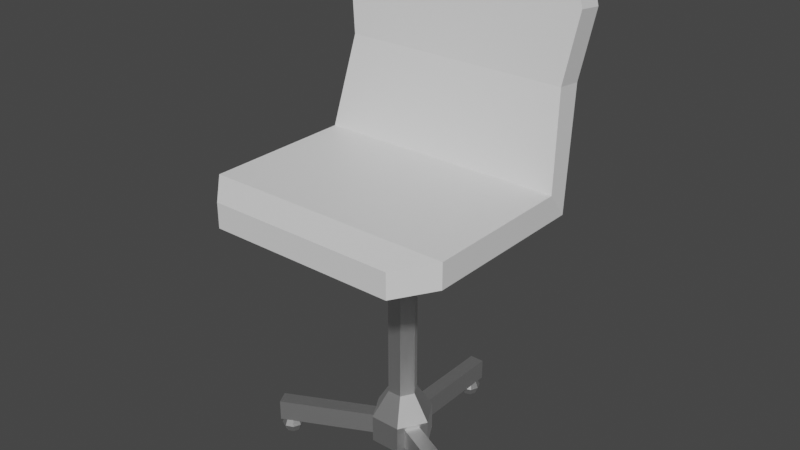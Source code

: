 # Source: Chair.blend  (saved by Blender 2.80.75; exported with 4.5.12 LTS)
import bpy
from mathutils import Matrix  # noqa: F401  (used for matrix-valued properties, if any)

bpy.ops.wm.read_factory_settings(use_empty=True)
scene = bpy.context.scene
scene.name = 'Scene'

# ---- collections
col_collection = bpy.data.collections.new('Collection'); scene.collection.children.link(col_collection)

# ---- materials (node trees are filled in below, after node groups)
mat_material_001 = bpy.data.materials.new('Material.001')
mat_material_001.use_transparent_shadow = False
mat_material_002 = bpy.data.materials.new('Material.002')
mat_material_002.use_transparent_shadow = False

# ---- material node trees
mat_material_001.use_nodes = True; mat_material_001.node_tree.nodes.clear()
_N = mat_material_001.node_tree.nodes; _L = mat_material_001.node_tree.links
n0 = _N.new('ShaderNodeOutputMaterial'); n0.name = 'Material Output'; n0.location = (300, 300)
n1 = _N.new('ShaderNodeBsdfPrincipled'); n1.name = 'Principled BSDF'; n1.location = (10, 300)
n1.distribution = 'GGX'
n1.subsurface_method = 'BURLEY'
n1.inputs[1].default_value = 1.0
n1.inputs[3].default_value = 1.45
n1.inputs[27].default_value = (0.0, 0.0, 0.0, 1.0)
n1.inputs[28].default_value = 1.0
_L.new(n1.outputs[0], n0.inputs[0])
n0.is_active_output = True
mat_material_002.use_nodes = True; mat_material_002.node_tree.nodes.clear()
_N = mat_material_002.node_tree.nodes; _L = mat_material_002.node_tree.links
n0 = _N.new('ShaderNodeOutputMaterial'); n0.name = 'Material Output'; n0.location = (300, 300)
n1 = _N.new('ShaderNodeBsdfPrincipled'); n1.name = 'Principled BSDF'; n1.location = (10, 300)
n1.distribution = 'GGX'
n1.subsurface_method = 'BURLEY'
n1.inputs[3].default_value = 1.45
n1.inputs[27].default_value = (0.0, 0.0, 0.0, 1.0)
n1.inputs[28].default_value = 1.0
_L.new(n1.outputs[0], n0.inputs[0])
n0.is_active_output = True

# ---- world
world_world = bpy.data.worlds.new('World'); scene.world = world_world
world_world.use_nodes = True; world_world.node_tree.nodes.clear()
_N = world_world.node_tree.nodes; _L = world_world.node_tree.links
n0 = _N.new('ShaderNodeOutputWorld'); n0.name = 'World Output'; n0.location = (300, 300)
n1 = _N.new('ShaderNodeBackground'); n1.name = 'Background'; n1.location = (10, 300)
n1.inputs[0].default_value = (0.05088, 0.05088, 0.05088, 1.0)
_L.new(n1.outputs[0], n0.inputs[0])
n0.is_active_output = True
world_world.color = (0.05088, 0.05088, 0.05088)
world_world.use_sun_shadow = False
world_world.sun_shadow_jitter_overblur = 0.0

# ---- meshes
me_mesh_001 = bpy.data.meshes.new('Mesh.001')
me_mesh_001.from_pydata([(0.02092, -0.0004574, 0.6222), (0.001312, 0.0335, 0.6222), (-0.0379, 0.0335, 0.6222), (-0.05751, -0.0004574, 0.6222), (-0.0379, -0.03442, 0.6222), (0.001312, -0.03442, 0.6222), (0.0649, -0.0004588, 0.6459), (0.0233, 0.07159, 0.6459), (-0.05989, 0.07159, 0.6459), (-0.1015, -0.0004562, 0.6459), (-0.05989, -0.07251, 0.6459), (0.0233, -0.0725, 0.6459), (-0.0379, -0.03442, 0.1449), (-0.05751, -0.0004575, 0.1449), (-0.0379, 0.0335, 0.1449), (0.001312, 0.0335, 0.1449), (0.02092, -0.0004575, 0.1449), (0.001312, -0.03442, 0.1449), (0.0649, -0.0004566, -0.0009521), (0.0233, 0.07159, -0.0009521), (-0.05989, 0.07159, -0.0009521), (-0.1015, -0.0004576, -0.0009521), (-0.05989, -0.0725, -0.0009521), (0.0233, -0.07251, -0.0009521), (0.0233, 0.07159, 0.07385), (0.0649, -0.0004583, 0.07385), (0.0233, -0.07251, 0.07385), (-0.05989, -0.0725, 0.07385), (-0.1015, -0.0004576, 0.07385), (-0.05989, 0.07159, 0.07385), (-0.06305, -0.04861, 0.006481), (-0.3035, -0.1692, 0.006481), (-0.08063, -0.01357, 0.006481), (-0.3211, -0.1342, 0.006481), (-0.06305, -0.04861, 0.06281), (-0.3035, -0.1692, 0.06281), (-0.08063, -0.01357, 0.06281), (-0.3211, -0.1342, 0.06281), (-0.04072, 0.0631, 0.006481), (-0.04094, 0.3321, 0.006481), (-0.001512, 0.06313, 0.006481), (-0.001732, 0.3322, 0.006481), (-0.04072, 0.0631, 0.06281), (-0.04094, 0.3321, 0.06281), (-0.001512, 0.06313, 0.06281), (-0.001732, 0.3322, 0.06281), (0.02449, -0.04976, 0.008186), (0.27, -0.1597, 0.008186), (0.04052, -0.01397, 0.008186), (0.2861, -0.1239, 0.008186), (0.02449, -0.04976, 0.06452), (0.27, -0.1597, 0.06452), (0.04052, -0.01397, 0.06452), (0.2861, -0.1239, 0.06452), (0.2553, -0.1109, 0.009992), (0.2411, -0.1168, 0.009992), (0.2352, -0.131, 0.009992), (0.2411, -0.1451, 0.009992), (0.2553, -0.151, 0.009992), (0.2694, -0.1451, 0.009992), (0.2753, -0.131, 0.009992), (0.2694, -0.1168, 0.009992), (0.2553, -0.1026, -0.01006), (0.2352, -0.1109, -0.01006), (0.2269, -0.131, -0.01006), (0.2352, -0.151, -0.01006), (0.2553, -0.1593, -0.01006), (0.2753, -0.151, -0.01006), (0.2836, -0.131, -0.01006), (0.2753, -0.1109, -0.01006), (0.2553, -0.1109, -0.03012), (0.2411, -0.1168, -0.03012), (0.2352, -0.131, -0.03012), (0.2411, -0.1451, -0.03012), (0.2553, -0.151, -0.03012), (0.2694, -0.1451, -0.03012), (0.2753, -0.131, -0.03012), (0.2694, -0.1168, -0.03012), (0.2553, -0.131, -0.03842), (-0.2882, -0.119, 0.009992), (-0.3024, -0.1249, 0.009992), (-0.3082, -0.139, 0.009992), (-0.3024, -0.1532, 0.009992), (-0.2882, -0.1591, 0.009992), (-0.274, -0.1532, 0.009992), (-0.2681, -0.139, 0.009992), (-0.274, -0.1249, 0.009992), (-0.2882, -0.1107, -0.01006), (-0.3082, -0.119, -0.01006), (-0.3166, -0.139, -0.01006), (-0.3082, -0.1591, -0.01006), (-0.2882, -0.1674, -0.01006), (-0.2681, -0.1591, -0.01006), (-0.2598, -0.139, -0.01006), (-0.2681, -0.119, -0.01006), (-0.2882, -0.119, -0.03012), (-0.3024, -0.1249, -0.03012), (-0.3082, -0.139, -0.03012), (-0.3024, -0.1532, -0.03012), (-0.2882, -0.1591, -0.03012), (-0.274, -0.1532, -0.03012), (-0.2681, -0.139, -0.03012), (-0.274, -0.1249, -0.03012), (-0.2882, -0.139, -0.03842), (-0.02222, 0.3222, 0.009992), (-0.0364, 0.3163, 0.009992), (-0.04227, 0.3021, 0.009992), (-0.0364, 0.288, 0.009992), (-0.02222, 0.2821, 0.009992), (-0.008038, 0.288, 0.009992), (-0.002164, 0.3021, 0.009992), (-0.008038, 0.3163, 0.009992), (-0.02222, 0.3305, -0.01006), (-0.04227, 0.3222, -0.01006), (-0.05058, 0.3021, -0.01006), (-0.04227, 0.2821, -0.01006), (-0.02222, 0.2738, -0.01006), (-0.002164, 0.2821, -0.01006), (0.006143, 0.3021, -0.01006), (-0.002164, 0.3222, -0.01006), (-0.02222, 0.3222, -0.03012), (-0.0364, 0.3163, -0.03012), (-0.04227, 0.3021, -0.03012), (-0.0364, 0.288, -0.03012), (-0.02222, 0.2821, -0.03012), (-0.008038, 0.288, -0.03012), (-0.002164, 0.3021, -0.03012), (-0.008038, 0.3163, -0.03012), (-0.02222, 0.3021, -0.03842), (0.0233, 0.07159, 0.6899), (0.0649, -0.0004588, 0.6899), (0.0233, -0.0725, 0.6899), (-0.05989, -0.07251, 0.6899), (-0.1015, -0.0004562, 0.6899), (-0.05989, 0.07159, 0.6899), (0.3135, 0.1759, 0.6847), (-0.2268, 0.2074, 1.286), (0.1917, 0.2074, 1.286), (-0.2268, 0.2749, 1.279), (0.3135, 0.2619, 1.157), (-0.3208, 0.1756, 0.9895), (0.2863, 0.1756, 0.9895), (0.2863, 0.2431, 0.9823), (-0.3208, 0.2431, 0.9823), (-0.3486, 0.122, 0.7524), (-0.3486, 0.1759, 0.6847), (0.3135, 0.122, 0.7524), (-0.3486, -0.2761, 0.6866), (-0.2676, -0.3572, 0.6688), (0.3135, -0.2761, 0.6866), (0.3135, -0.2761, 0.7524), (-0.2676, -0.3572, 0.7347), (-0.3486, -0.2761, 0.7524), (-0.3486, 0.1944, 1.165), (0.3135, 0.1944, 1.165), (-0.3486, 0.2619, 1.157), (0.1917, 0.2749, 1.279), (-0.3182, 0.2041, 1.256), (0.283, 0.2041, 1.256), (0.283, 0.2717, 1.248), (-0.3182, 0.2717, 1.248), (0.2325, -0.3572, 0.6688), (0.2325, -0.3572, 0.7347)], [], [(118, 126, 127, 119), (29, 20, 21, 28), (37, 33, 31, 35), (41, 40, 38, 39), (36, 32, 33, 37), (25, 18, 19, 24), (134, 129, 7, 8), (133, 134, 8, 9), (132, 133, 9, 10), (131, 132, 10, 11), (130, 131, 11, 6), (10, 9, 3, 4), (11, 10, 4, 5), (7, 6, 0, 1), (6, 11, 5, 0), (9, 8, 2, 3), (15, 14, 2, 1), (14, 13, 3, 2), (13, 12, 4, 3), (12, 17, 5, 4), (49, 47, 46, 48), (16, 15, 1, 0), (27, 26, 17, 12), (23, 22, 21), (20, 19, 21), (26, 25, 16, 17), (8, 7, 1, 2), (24, 29, 14, 15), (29, 28, 13, 14), (25, 24, 15, 16), (28, 27, 12, 13), (37, 35, 34, 36), (26, 23, 18, 25), (45, 43, 42, 44), (27, 22, 23, 26), (129, 130, 6, 7), (53, 51, 47, 49), (35, 31, 30, 34), (33, 32, 30, 31), (28, 21, 22, 27), (43, 39, 38, 42), (45, 41, 39, 43), (44, 40, 41, 45), (17, 16, 0, 5), (53, 52, 50, 51), (51, 50, 46, 47), (24, 19, 20, 29), (58, 66, 67, 59), (67, 75, 76, 68), (79, 87, 88, 80), (65, 73, 74, 66), (57, 65, 66, 58), (87, 95, 96, 88), (68, 76, 77, 69), (69, 77, 70, 62), (66, 74, 75, 67), (80, 88, 89, 81), (63, 71, 72, 64), (62, 70, 71, 63), (81, 89, 90, 82), (112, 120, 121, 113), (94, 102, 95, 87), (23, 21, 19, 18), (78, 71, 70), (78, 72, 71), (78, 73, 72), (78, 74, 73), (78, 75, 74), (78, 76, 75), (78, 77, 76), (78, 70, 77), (55, 63, 64, 56), (59, 67, 68, 60), (84, 92, 93, 85), (60, 68, 69, 61), (82, 90, 91, 83), (92, 100, 101, 93), (115, 123, 124, 116), (61, 69, 62, 54), (88, 96, 97, 89), (56, 64, 65, 57), (91, 99, 100, 92), (83, 91, 92, 84), (90, 98, 99, 91), (89, 97, 98, 90), (54, 62, 63, 55), (86, 94, 87, 79), (103, 96, 95), (103, 97, 96), (103, 98, 97), (103, 99, 98), (103, 100, 99), (103, 101, 100), (103, 102, 101), (103, 95, 102), (113, 121, 122, 114), (104, 112, 113, 105), (116, 124, 125, 117), (119, 127, 120, 112), (85, 93, 94, 86), (117, 125, 126, 118), (64, 72, 73, 65), (93, 101, 102, 94), (105, 113, 114, 106), (109, 117, 118, 110), (106, 114, 115, 107), (107, 115, 116, 108), (108, 116, 117, 109), (114, 122, 123, 115), (110, 118, 119, 111), (111, 119, 112, 104), (128, 121, 120), (128, 122, 121), (128, 123, 122), (128, 124, 123), (128, 125, 124), (128, 126, 125), (128, 127, 126), (128, 120, 127), (52, 53, 49, 48), (150, 149, 135, 146), (137, 136, 157, 153, 154, 158), (146, 144, 152, 150), (144, 146, 141, 140), (146, 135, 142, 141), (138, 160, 157, 136), (145, 144, 140, 143), (161, 148, 147, 149), (162, 150, 152, 151), (153, 140, 141, 154), (147, 152, 144, 145), (135, 145, 143, 142), (158, 154, 139, 159), (160, 155, 153, 157), (143, 140, 153, 155), (141, 142, 139, 154), (139, 155, 160, 138, 156, 159), (135, 149, 147, 145), (148, 151, 152, 147), (161, 149, 150, 162), (137, 158, 159, 156), (136, 137, 156, 138), (148, 161, 162, 151), (155, 139, 142, 143)])
me_mesh_001.polygons.foreach_set('material_index', [0, 0, 0, 0, 0, 0, 0, 0, 0, 0, 0, 0, 0, 0, 0, 0, 0, 0, 0, 0, 0, 0, 0, 0, 0, 0, 0, 0, 0, 0, 0, 0, 0, 0, 0, 0, 0, 0, 0, 0, 0, 0, 0, 0, 0, 0, 0, 0, 0, 0, 0, 0, 0, 0, 0, 0, 0, 0, 0, 0, 0, 0, 0, 0, 0, 0, 0, 0, 0, 0, 0, 0, 0, 0, 0, 0, 0, 0, 0, 0, 0, 0, 0, 0, 0, 0, 0, 0, 0, 0, 0, 0, 0, 0, 0, 0, 0, 0, 0, 0, 0, 0, 0, 0, 0, 0, 0, 0, 0, 0, 0, 0, 0, 0, 0, 0, 0, 0, 0, 0, 1, 1, 1, 1, 1, 1, 1, 1, 1, 1, 1, 1, 1, 1, 1, 1, 1, 1, 1, 1, 1, 1, 1, 1])
_uv = me_mesh_001.uv_layers.new(name='UVChannel_1')
_uv.uv.foreach_set('vector', [0.8484, 0.09404, 0.8481, 0.0826, 0.8574, 0.08221, 0.8585, 0.09373, 0.1773, 0.5145, 0.1878, 0.4797, 0.2282, 0.4986, 0.2115, 0.5253, 0.8044, 0.1403, 0.8366, 0.1345, 0.8406, 0.1569, 0.8084, 0.1626, 0.6998, 0.2573, 0.7931, 0.3824, 0.7749, 0.396, 0.6816, 0.2709, 0.9512, 0.8379, 0.9786, 0.8558, 0.8932, 0.9865, 0.8658, 0.9686, 0.2689, 0.5394, 0.2585, 0.5242, 0.2773, 0.5014, 0.2989, 0.5279, 0.3126, 0.955, 0.3207, 0.9826, 0.311, 0.977, 0.3046, 0.9645, 0.2815, 0.9469, 0.3126, 0.955, 0.3046, 0.9645, 0.2838, 0.9611, 0.2551, 0.9625, 0.2815, 0.9469, 0.2838, 0.9611, 0.265, 0.9685, 0.2573, 0.9888, 0.2551, 0.9625, 0.265, 0.9685, 0.265, 0.9802, 0.2906, 0.9995, 0.2573, 0.9888, 0.265, 0.9802, 0.2886, 0.9841, 0.265, 0.9685, 0.2838, 0.9611, 0.2846, 0.9735, 0.2698, 0.9754, 0.265, 0.9802, 0.265, 0.9685, 0.2698, 0.9754, 0.2639, 0.9707, 0.311, 0.977, 0.2886, 0.9841, 0.2884, 0.972, 0.3118, 0.9687, 0.2886, 0.9841, 0.265, 0.9802, 0.2639, 0.9707, 0.2884, 0.972, 0.2838, 0.9611, 0.3046, 0.9645, 0.3007, 0.9742, 0.2846, 0.9735, 0.1397, 0.5634, 0.1699, 0.5654, 0.1271, 0.9725, 0.07866, 0.9687, 0.1699, 0.5654, 0.1984, 0.5661, 0.173, 0.9738, 0.1271, 0.9725, 0.1984, 0.5661, 0.225, 0.5721, 0.2186, 0.9732, 0.173, 0.9738, 0.225, 0.5721, 0.2508, 0.5723, 0.2639, 0.9707, 0.2186, 0.9732, 0.6649, 0.1862, 0.6785, 0.168, 0.8036, 0.2613, 0.79, 0.2795, 0.2747, 0.5714, 0.2993, 0.5723, 0.3118, 0.9687, 0.2884, 0.972, 0.2347, 0.5362, 0.2519, 0.5429, 0.2508, 0.5723, 0.225, 0.5721, 0.2518, 0.5356, 0.2293, 0.5239, 0.2282, 0.4986, 0.2536, 0.4858, 0.2773, 0.5014, 0.2282, 0.4986, 0.2519, 0.5429, 0.2689, 0.5394, 0.2747, 0.5714, 0.2508, 0.5723, 0.3046, 0.9645, 0.311, 0.977, 0.3118, 0.9687, 0.3007, 0.9742, 0.1339, 0.5096, 0.1773, 0.5145, 0.1699, 0.5654, 0.1397, 0.5634, 0.1773, 0.5145, 0.2115, 0.5253, 0.1984, 0.5661, 0.1699, 0.5654, 0.2689, 0.5394, 0.2989, 0.5279, 0.2993, 0.5723, 0.2747, 0.5714, 0.2115, 0.5253, 0.2347, 0.5362, 0.225, 0.5721, 0.1984, 0.5661, 0.9647, 0.06191, 0.983, 0.07551, 0.8897, 0.2006, 0.8714, 0.187, 0.2519, 0.5429, 0.2518, 0.5356, 0.2585, 0.5242, 0.2689, 0.5394, 0.7135, 0.03958, 0.7317, 0.05318, 0.6384, 0.1783, 0.6202, 0.1647, 0.2347, 0.5362, 0.2465, 0.5222, 0.2518, 0.5356, 0.2519, 0.5429, 0.3207, 0.9826, 0.2906, 0.9995, 0.2886, 0.9841, 0.311, 0.977, 0.05081, 0.4498, 0.02841, 0.4458, 0.03418, 0.4136, 0.05657, 0.4176, 0.6274, 0.01725, 0.6548, 0.03513, 0.5694, 0.1658, 0.542, 0.1479, 0.7054, 0.2182, 0.7987, 0.3434, 0.7805, 0.357, 0.6872, 0.2318, 0.2115, 0.5253, 0.2282, 0.4986, 0.2465, 0.5222, 0.2347, 0.5362, 0.9512, 0.006083, 0.9786, 0.02397, 0.8932, 0.1546, 0.8658, 0.1367, 0.944, 0.9107, 0.9762, 0.9049, 0.9802, 0.9273, 0.948, 0.9331, 0.6665, 0.02841, 0.6939, 0.0463, 0.6085, 0.1769, 0.5811, 0.1591, 0.2508, 0.5723, 0.2747, 0.5714, 0.2884, 0.972, 0.2639, 0.9707, 0.8259, 0.04107, 0.7008, 0.1344, 0.6872, 0.1161, 0.8123, 0.02283, 0.6124, 0.6587, 0.4818, 0.7441, 0.4639, 0.7168, 0.5945, 0.6314, 0.1339, 0.5096, 0.1431, 0.4695, 0.1878, 0.4797, 0.1773, 0.5145, 0.857, 0.2731, 0.8572, 0.2615, 0.8667, 0.2616, 0.8665, 0.2733, 0.8667, 0.2616, 0.8667, 0.2501, 0.876, 0.2501, 0.8763, 0.2615, 0.7863, 0.2192, 0.7821, 0.2067, 0.7944, 0.206, 0.7955, 0.2175, 0.8476, 0.2615, 0.8478, 0.2497, 0.8573, 0.2499, 0.8572, 0.2615, 0.8476, 0.2729, 0.8476, 0.2615, 0.8572, 0.2615, 0.857, 0.2731, 0.7821, 0.2067, 0.7847, 0.1922, 0.7949, 0.1932, 0.7944, 0.206, 0.8763, 0.2615, 0.876, 0.2501, 0.8853, 0.2497, 0.8864, 0.2612, 0.8864, 0.2612, 0.8853, 0.2497, 0.8945, 0.248, 0.8988, 0.2605, 0.8572, 0.2615, 0.8573, 0.2499, 0.8667, 0.2501, 0.8667, 0.2616, 0.7955, 0.2175, 0.7944, 0.206, 0.8046, 0.2057, 0.8048, 0.2172, 0.8279, 0.2618, 0.8284, 0.249, 0.8382, 0.2495, 0.838, 0.2615, 0.8156, 0.2625, 0.8181, 0.2481, 0.8284, 0.249, 0.8279, 0.2618, 0.8048, 0.2172, 0.8046, 0.2057, 0.8142, 0.2057, 0.8141, 0.2172, 0.7877, 0.09506, 0.7902, 0.08059, 0.8005, 0.08156, 0.8, 0.09434, 0.853, 0.2054, 0.8519, 0.1939, 0.861, 0.1923, 0.8653, 0.2047, 0.2518, 0.5356, 0.2282, 0.4986, 0.2773, 0.5014, 0.2744, 0.5258, 0.8245, 0.235, 0.8284, 0.249, 0.8181, 0.2481, 0.8339, 0.2362, 0.8382, 0.2495, 0.8284, 0.249, 0.8434, 0.2369, 0.8478, 0.2497, 0.8382, 0.2495, 0.8528, 0.2373, 0.8573, 0.2499, 0.8478, 0.2497, 0.8622, 0.2376, 0.8667, 0.2501, 0.8573, 0.2499, 0.8714, 0.2377, 0.876, 0.2501, 0.8667, 0.2501, 0.8802, 0.2376, 0.8853, 0.2497, 0.876, 0.2501, 0.8877, 0.2367, 0.8945, 0.248, 0.8853, 0.2497, 0.829, 0.2733, 0.8279, 0.2618, 0.838, 0.2615, 0.8383, 0.2729, 0.8665, 0.2733, 0.8667, 0.2616, 0.8763, 0.2615, 0.8761, 0.2736, 0.833, 0.2175, 0.8332, 0.2058, 0.8428, 0.2058, 0.8426, 0.2178, 0.8761, 0.2736, 0.8763, 0.2615, 0.8864, 0.2612, 0.8859, 0.274, 0.8141, 0.2172, 0.8142, 0.2057, 0.8237, 0.2057, 0.8235, 0.2173, 0.8332, 0.2058, 0.8332, 0.1943, 0.8426, 0.1943, 0.8428, 0.2058, 0.8197, 0.09397, 0.8199, 0.08224, 0.8294, 0.08245, 0.8292, 0.09403, 0.8859, 0.274, 0.8864, 0.2612, 0.8988, 0.2605, 0.8962, 0.275, 0.7944, 0.206, 0.7949, 0.1932, 0.8048, 0.1937, 0.8046, 0.2057, 0.8383, 0.2729, 0.838, 0.2615, 0.8476, 0.2615, 0.8476, 0.2729, 0.8237, 0.2057, 0.8238, 0.1942, 0.8332, 0.1943, 0.8332, 0.2058, 0.8235, 0.2173, 0.8237, 0.2057, 0.8332, 0.2058, 0.833, 0.2175, 0.8142, 0.2057, 0.8144, 0.1939, 0.8238, 0.1942, 0.8237, 0.2057, 0.8046, 0.2057, 0.8048, 0.1937, 0.8144, 0.1939, 0.8142, 0.2057, 0.8198, 0.275, 0.8156, 0.2625, 0.8279, 0.2618, 0.829, 0.2733, 0.8525, 0.2182, 0.853, 0.2054, 0.8653, 0.2047, 0.8627, 0.2192, 0.7911, 0.1792, 0.7949, 0.1932, 0.7847, 0.1922, 0.8004, 0.1804, 0.8048, 0.1937, 0.7949, 0.1932, 0.8099, 0.1811, 0.8144, 0.1939, 0.8048, 0.1937, 0.8194, 0.1815, 0.8238, 0.1942, 0.8144, 0.1939, 0.8287, 0.1818, 0.8332, 0.1943, 0.8238, 0.1942, 0.8379, 0.182, 0.8426, 0.1943, 0.8332, 0.1943, 0.8467, 0.1818, 0.8519, 0.1939, 0.8426, 0.1943, 0.8542, 0.181, 0.861, 0.1923, 0.8519, 0.1939, 0.8, 0.09434, 0.8005, 0.08156, 0.8103, 0.08197, 0.8101, 0.09402, 0.7919, 0.1075, 0.7877, 0.09506, 0.8, 0.09434, 0.8011, 0.1058, 0.8292, 0.09403, 0.8294, 0.08245, 0.8388, 0.08259, 0.8387, 0.09408, 0.8585, 0.09373, 0.8574, 0.08221, 0.8666, 0.08053, 0.8709, 0.09301, 0.8426, 0.2178, 0.8428, 0.2058, 0.853, 0.2054, 0.8525, 0.2182, 0.8387, 0.09408, 0.8388, 0.08259, 0.8481, 0.0826, 0.8484, 0.09404, 0.838, 0.2615, 0.8382, 0.2495, 0.8478, 0.2497, 0.8476, 0.2615, 0.8428, 0.2058, 0.8426, 0.1943, 0.8519, 0.1939, 0.853, 0.2054, 0.8011, 0.1058, 0.8, 0.09434, 0.8101, 0.09402, 0.8104, 0.1054, 0.8386, 0.1058, 0.8387, 0.09408, 0.8484, 0.09404, 0.8482, 0.1061, 0.8104, 0.1054, 0.8101, 0.09402, 0.8197, 0.09397, 0.8197, 0.1054, 0.8197, 0.1054, 0.8197, 0.09397, 0.8292, 0.09403, 0.8291, 0.1056, 0.8291, 0.1056, 0.8292, 0.09403, 0.8387, 0.09408, 0.8386, 0.1058, 0.8101, 0.09402, 0.8103, 0.08197, 0.8199, 0.08224, 0.8197, 0.09397, 0.8482, 0.1061, 0.8484, 0.09404, 0.8585, 0.09373, 0.858, 0.1065, 0.858, 0.1065, 0.8585, 0.09373, 0.8709, 0.09301, 0.8683, 0.1075, 0.7966, 0.06749, 0.8005, 0.08156, 0.7902, 0.08059, 0.8059, 0.06875, 0.8103, 0.08197, 0.8005, 0.08156, 0.8155, 0.06941, 0.8199, 0.08224, 0.8103, 0.08197, 0.8249, 0.06982, 0.8294, 0.08245, 0.8199, 0.08224, 0.8343, 0.07009, 0.8388, 0.08259, 0.8294, 0.08245, 0.8435, 0.07023, 0.8481, 0.0826, 0.8388, 0.08259, 0.8523, 0.07008, 0.8574, 0.08221, 0.8481, 0.0826, 0.8598, 0.06924, 0.8666, 0.08053, 0.8574, 0.08221, 0.6068, 0.04461, 0.4762, 0.13, 0.4583, 0.1027, 0.5889, 0.01725, 0.1704, 0.04445, 0.1667, 0.0005, 0.6704, 0.3058, 0.3955, 0.09786, 0.6717, 0.2911, 0.5731, 0.525, 0.5344, 0.5688, 0.4762, 0.5641, 0.6319, 0.1943, 0.676, 0.2328, 0.3955, 0.09786, 0.2429, 0.4627, 0.06039, 0.3728, 0.1704, 0.04445, 0.2429, 0.4627, 0.3955, 0.09786, 0.5267, 0.1684, 0.3845, 0.5067, 0.3355, 0.5332, 0.6704, 0.3058, 0.4073, 0.5612, 0.3355, 0.5612, 0.3355, 0.7574, 0.3355, 0.6699, 0.4073, 0.6699, 0.4073, 0.7574, 0.356, 0.5253, 0.4073, 0.5332, 0.4073, 0.5612, 0.3355, 0.5612, 0.08813, 0.0449, 0.0005, 0.3234, 0.03667, 0.3987, 0.1667, 0.0005, 0.1182, 0.06802, 0.1704, 0.04445, 0.06039, 0.3728, 0.04092, 0.3211, 0.4762, 0.5641, 0.3845, 0.5067, 0.5267, 0.1684, 0.6319, 0.1943, 0.03667, 0.3987, 0.06039, 0.3728, 0.2429, 0.4627, 0.2516, 0.5009, 0.6704, 0.3058, 0.356, 0.5253, 0.863, 0.6553, 0.7203, 0.9298, 0.3355, 0.6699, 0.3355, 0.5825, 0.4073, 0.5825, 0.4073, 0.6699, 0.3355, 0.6699, 0.3355, 0.5825, 0.4073, 0.5825, 0.4073, 0.6699, 0.3355, 0.5612, 0.4073, 0.5612, 0.4073, 0.5825, 0.3355, 0.5825, 0.3355, 0.5612, 0.4073, 0.5612, 0.4073, 0.5825, 0.3355, 0.5825, 0.792, 0.9807, 0.9477, 0.687, 0.9802, 0.723, 0.9706, 0.7707, 0.8728, 0.9543, 0.839, 0.9877, 0.6704, 0.3058, 0.1667, 0.0005, 0.03667, 0.3987, 0.2516, 0.5009, 0.0005, 0.3234, 0.04092, 0.3211, 0.06039, 0.3728, 0.03667, 0.3987, 0.08813, 0.0449, 0.1667, 0.0005, 0.1704, 0.04445, 0.1182, 0.06802, 0.3355, 0.7574, 0.3355, 0.6699, 0.4073, 0.6699, 0.4073, 0.7574, 0.4192, 0.7062, 0.5812, 0.5253, 0.6105, 0.5516, 0.4486, 0.7325, 0.0005, 0.3234, 0.08813, 0.0449, 0.1182, 0.06802, 0.04092, 0.3211, 0.9477, 0.687, 0.792, 0.9807, 0.7203, 0.9298, 0.863, 0.6553])
me_mesh_001.materials.append(mat_material_001)
me_mesh_001.materials.append(mat_material_002)
me_mesh_001.use_remesh_preserve_volume = False
me_mesh_001.use_remesh_preserve_attributes = False
me_mesh_001.use_mirror_vertex_groups = False
me_mesh_001.update()
me_mesh_001.normals_split_custom_set([tuple(v) for v in zip(*[iter([0.8629, 0.3574, -0.3574, 0.8629, 0.3574, -0.3574, 0.8629, 0.3574, -0.3574, 0.8629, 0.3574, -0.3574, -0.866, 0.5, 0.0, -0.866, 0.5, 0.0, -0.866, 0.5, 0.0, -0.866, 0.5, 0.0, -0.8938, -0.4484, 0.0, -0.8938, -0.4484, 0.0, -0.8938, -0.4484, 0.0, -0.8938, -0.4484, 0.0, 2.207e-08, 0.0, -1.0, 2.207e-08, 0.0, -1.0, 2.207e-08, 0.0, -1.0, 2.207e-08, 0.0, -1.0, -0.4484, 0.8938, 0.0, -0.4484, 0.8938, 0.0, -0.4484, 0.8938, 0.0, -0.4484, 0.8938, 0.0, 0.866, 0.5, 5.481e-06, 0.866, 0.5, 5.481e-06, 0.866, 0.5, 5.481e-06, 0.866, 0.5, 5.481e-06, -2.508e-06, 1.0, 0.0, -2.508e-06, 1.0, 0.0, -2.508e-06, 1.0, 0.0, -2.508e-06, 1.0, 0.0, -0.866, 0.5, 0.0, -0.866, 0.5, 0.0, -0.866, 0.5, 0.0, -0.866, 0.5, 0.0, -0.866, -0.5, 0.0, -0.866, -0.5, 0.0, -0.866, -0.5, 0.0, -0.866, -0.5, 0.0, 1.272e-05, -1.0, 0.0, 1.272e-05, -1.0, 0.0, 1.272e-05, -1.0, 0.0, 1.272e-05, -1.0, 0.0, 0.866, -0.5, 0.0, 0.866, -0.5, 0.0, 0.866, -0.5, 0.0, 0.866, -0.5, 0.0, -0.4574, -0.2641, -0.8492, -0.4574, -0.2641, -0.8492, -0.4574, -0.2641, -0.8492, -0.4574, -0.2641, -0.8492, 4.75e-06, -0.5281, -0.8492, 4.75e-06, -0.5281, -0.8492, 4.75e-06, -0.5281, -0.8492, 4.75e-06, -0.5281, -0.8492, 0.4574, 0.2641, -0.8492, 0.4574, 0.2641, -0.8492, 0.4574, 0.2641, -0.8492, 0.4574, 0.2641, -0.8492, 0.4573, -0.2641, -0.8492, 0.4573, -0.2641, -0.8492, 0.4573, -0.2641, -0.8492, 0.4573, -0.2641, -0.8492, -0.4573, 0.2641, -0.8492, -0.4573, 0.2641, -0.8492, -0.4573, 0.2641, -0.8492, -0.4573, 0.2641, -0.8492, 0.0, 1.0, -4.976e-08, 0.0, 1.0, -4.976e-08, 0.0, 1.0, -4.976e-08, 0.0, 1.0, -4.976e-08, -0.866, 0.5, -2.799e-08, -0.866, 0.5, -2.799e-08, -0.866, 0.5, -2.799e-08, -0.866, 0.5, -2.799e-08, -0.866, -0.5, 3.11e-08, -0.866, -0.5, 3.11e-08, -0.866, -0.5, 3.11e-08, -0.866, -0.5, 3.11e-08, 0.0, -1.0, 6.22e-08, 0.0, -1.0, 6.22e-08, 0.0, -1.0, 6.22e-08, 0.0, -1.0, 6.22e-08, 0.0, 0.0, -1.0, 0.0, 0.0, -1.0, 0.0, 0.0, -1.0, 0.0, 0.0, -1.0, 0.866, 0.5, -2.799e-08, 0.866, 0.5, -2.799e-08, 0.866, 0.5, -2.799e-08, 0.866, 0.5, -2.799e-08, -4.529e-06, -0.8814, 0.4724, -4.529e-06, -0.8814, 0.4724, -4.529e-06, -0.8814, 0.4724, -4.529e-06, -0.8814, 0.4724, 2.428e-09, 0.0, -1.0, 2.428e-09, 0.0, -1.0, 2.428e-09, 0.0, -1.0, 0.0, 0.0, -1.0, 0.0, 0.0, -1.0, 0.0, 0.0, -1.0, 0.7633, -0.4407, 0.4724, 0.7633, -0.4407, 0.4724, 0.7633, -0.4407, 0.4724, 0.7633, -0.4407, 0.4724, -6.785e-07, 0.5281, -0.8492, -6.785e-07, 0.5281, -0.8492, -6.785e-07, 0.5281, -0.8492, -6.785e-07, 0.5281, -0.8492, -1.415e-06, 0.8814, 0.4724, -1.415e-06, 0.8814, 0.4724, -1.415e-06, 0.8814, 0.4724, -1.415e-06, 0.8814, 0.4724, -0.7633, 0.4407, 0.4724, -0.7633, 0.4407, 0.4724, -0.7633, 0.4407, 0.4724, -0.7633, 0.4407, 0.4724, 0.7633, 0.4407, 0.4723, 0.7633, 0.4407, 0.4723, 0.7633, 0.4407, 0.4723, 0.7633, 0.4407, 0.4723, -0.7633, -0.4407, 0.4724, -0.7633, -0.4407, 0.4724, -0.7633, -0.4407, 0.4724, -0.7633, -0.4407, 0.4724, 2.207e-08, 0.0, 1.0, 2.207e-08, 0.0, 1.0, 2.207e-08, 0.0, 1.0, 2.207e-08, 0.0, 1.0, 0.866, -0.5, -5.463e-06, 0.866, -0.5, -5.463e-06, 0.866, -0.5, -5.463e-06, 0.866, -0.5, -5.463e-06, -2.439e-07, 0.0, 1.0, -2.439e-07, 0.0, 1.0, -2.439e-07, 0.0, 1.0, -2.439e-07, 0.0, 1.0, -7.702e-06, -1.0, 0.0, -7.702e-06, -1.0, 0.0, -7.702e-06, -1.0, 0.0, -7.702e-06, -1.0, 0.0, 0.866, 0.5, 0.0, 0.866, 0.5, 0.0, 0.866, 0.5, 0.0, 0.866, 0.5, 0.0, 0.9127, -0.4086, 0.0, 0.9127, -0.4086, 0.0, 0.9127, -0.4086, 0.0, 0.9127, -0.4086, 0.0, 0.4484, -0.8938, 0.0, 0.4484, -0.8938, 0.0, 0.4484, -0.8938, 0.0, 0.4484, -0.8938, 0.0, 5.518e-09, 0.0, -1.0, 5.518e-09, 0.0, -1.0, 5.518e-09, 0.0, -1.0, 5.518e-09, 0.0, -1.0, -0.866, -0.5, 0.0, -0.866, -0.5, 0.0, -0.866, -0.5, 0.0, -0.866, -0.5, 0.0, -1.0, -0.0008172, 0.0, -1.0, -0.0008172, 0.0, -1.0, -0.0008172, 0.0, -1.0, -0.0008172, 0.0, -0.0008178, 1.0, 0.0, -0.0008178, 1.0, 0.0, -0.0008178, 1.0, 0.0, -0.0008178, 1.0, 0.0, 1.0, 0.0008172, 0.0, 1.0, 0.0008172, 0.0, 1.0, 0.0008172, 0.0, 1.0, 0.0008172, 0.0, 0.866, -0.5, 3.11e-08, 0.866, -0.5, 3.11e-08, 0.866, -0.5, 3.11e-08, 0.866, -0.5, 3.11e-08, 0.0, 0.0, 1.0, 0.0, 0.0, 1.0, 0.0, 0.0, 1.0, 0.0, 0.0, 1.0, -0.4086, -0.9127, 0.0, -0.4086, -0.9127, 0.0, -0.4086, -0.9127, 0.0, -0.4086, -0.9127, 0.0, -2.418e-06, 1.0, 0.0, -2.418e-06, 1.0, 0.0, -2.418e-06, 1.0, 0.0, -2.418e-06, 1.0, 0.0, 0.3574, -0.8629, 0.3574, 0.3574, -0.8629, 0.3574, 0.3574, -0.8629, 0.3574, 0.3574, -0.8629, 0.3574, 0.8629, -0.3574, -0.3574, 0.8629, -0.3574, -0.3574, 0.8629, -0.3574, -0.3574, 0.8629, -0.3574, -0.3574, -0.3574, 0.8629, 0.3574, -0.3574, 0.8629, 0.3574, -0.3574, 0.8629, 0.3574, -0.3574, 0.8629, 0.3574, -0.3574, -0.8629, -0.3574, -0.3574, -0.8629, -0.3574, -0.3574, -0.8629, -0.3574, -0.3574, -0.8629, -0.3574, -0.3574, -0.8629, 0.3574, -0.3574, -0.8629, 0.3574, -0.3574, -0.8629, 0.3574, -0.3574, -0.8629, 0.3574, -0.3574, 0.8629, -0.3574, -0.3574, 0.8629, -0.3574, -0.3574, 0.8629, -0.3574, -0.3574, 0.8629, -0.3574, 0.8629, 0.3574, -0.3574, 0.8629, 0.3574, -0.3574, 0.8629, 0.3574, -0.3574, 0.8629, 0.3574, -0.3574, 0.3574, 0.8629, -0.3574, 0.3574, 0.8629, -0.3574, 0.3574, 0.8629, -0.3574, 0.3574, 0.8629, -0.3574, 0.3574, -0.8629, -0.3574, 0.3574, -0.8629, -0.3574, 0.3574, -0.8629, -0.3574, 0.3574, -0.8629, -0.3574, -0.8629, 0.3574, 0.3574, -0.8629, 0.3574, 0.3574, -0.8629, 0.3574, 0.3574, -0.8629, 0.3574, 0.3574, -0.8629, 0.3574, -0.3574, -0.8629, 0.3574, -0.3574, -0.8629, 0.3574, -0.3574, -0.8629, 0.3574, -0.3574, -0.3574, 0.8629, -0.3574, -0.3574, 0.8629, -0.3574, -0.3574, 0.8629, -0.3574, -0.3574, 0.8629, -0.3574, -0.8629, -0.3574, 0.3574, -0.8629, -0.3574, 0.3574, -0.8629, -0.3574, 0.3574, -0.8629, -0.3574, 0.3574, -0.3574, 0.8629, -0.3574, -0.3574, 0.8629, -0.3574, -0.3574, 0.8629, -0.3574, -0.3574, 0.8629, -0.3574, 0.3574, 0.8629, -0.3574, 0.3574, 0.8629, -0.3574, 0.3574, 0.8629, -0.3574, 0.3574, 0.8629, -0.3574, 0.0, 0.0, -1.0, 0.0, 0.0, -1.0, 0.0, 0.0, -1.0, 0.0, 0.0, -1.0, -0.1566, 0.378, -0.9125, -0.1566, 0.378, -0.9125, -0.1566, 0.378, -0.9125, -0.378, 0.1566, -0.9125, -0.378, 0.1566, -0.9125, -0.378, 0.1566, -0.9125, -0.378, -0.1566, -0.9125, -0.378, -0.1566, -0.9125, -0.378, -0.1566, -0.9125, -0.1566, -0.378, -0.9125, -0.1566, -0.378, -0.9125, -0.1566, -0.378, -0.9125, 0.1566, -0.378, -0.9125, 0.1566, -0.378, -0.9125, 0.1566, -0.378, -0.9125, 0.378, -0.1566, -0.9125, 0.378, -0.1566, -0.9125, 0.378, -0.1566, -0.9125, 0.378, 0.1566, -0.9125, 0.378, 0.1566, -0.9125, 0.378, 0.1566, -0.9125, 0.1566, 0.378, -0.9125, 0.1566, 0.378, -0.9125, 0.1566, 0.378, -0.9125, -0.8629, 0.3574, 0.3574, -0.8629, 0.3574, 0.3574, -0.8629, 0.3574, 0.3574, -0.8629, 0.3574, 0.3574, 0.8629, -0.3574, 0.3574, 0.8629, -0.3574, 0.3574, 0.8629, -0.3574, 0.3574, 0.8629, -0.3574, 0.3574, 0.8629, -0.3574, 0.3574, 0.8629, -0.3574, 0.3574, 0.8629, -0.3574, 0.3574, 0.8629, -0.3574, 0.3574, 0.8629, 0.3574, 0.3574, 0.8629, 0.3574, 0.3574, 0.8629, 0.3574, 0.3574, 0.8629, 0.3574, 0.3574, -0.3574, -0.8629, 0.3574, -0.3574, -0.8629, 0.3574, -0.3574, -0.8629, 0.3574, -0.3574, -0.8629, 0.3574, 0.8629, -0.3574, -0.3574, 0.8629, -0.3574, -0.3574, 0.8629, -0.3574, -0.3574, 0.8629, -0.3574, -0.3574, -0.3574, -0.8629, -0.3574, -0.3574, -0.8629, -0.3574, -0.3574, -0.8629, -0.3574, -0.3574, -0.8629, -0.3574, 0.3574, 0.8629, 0.3574, 0.3574, 0.8629, 0.3574, 0.3574, 0.8629, 0.3574, 0.3574, 0.8629, 0.3574, -0.8629, 0.3574, -0.3574, -0.8629, 0.3574, -0.3574, -0.8629, 0.3574, -0.3574, -0.8629, 0.3574, -0.3574, -0.8629, -0.3574, 0.3574, -0.8629, -0.3574, 0.3574, -0.8629, -0.3574, 0.3574, -0.8629, -0.3574, 0.3574, 0.3574, -0.8629, -0.3574, 0.3574, -0.8629, -0.3574, 0.3574, -0.8629, -0.3574, 0.3574, -0.8629, -0.3574, 0.3574, -0.8629, 0.3574, 0.3574, -0.8629, 0.3574, 0.3574, -0.8629, 0.3574, 0.3574, -0.8629, 0.3574, -0.3574, -0.8629, -0.3574, -0.3574, -0.8629, -0.3574, -0.3574, -0.8629, -0.3574, -0.3574, -0.8629, -0.3574, -0.8629, -0.3574, -0.3574, -0.8629, -0.3574, -0.3574, -0.8629, -0.3574, -0.3574, -0.8629, -0.3574, -0.3574, -0.3574, 0.8629, 0.3574, -0.3574, 0.8629, 0.3574, -0.3574, 0.8629, 0.3574, -0.3574, 0.8629, 0.3574, 0.3574, 0.8629, 0.3574, 0.3574, 0.8629, 0.3574, 0.3574, 0.8629, 0.3574, 0.3574, 0.8629, 0.3574, -0.1566, 0.378, -0.9125, -0.1566, 0.378, -0.9125, -0.1566, 0.378, -0.9125, -0.378, 0.1566, -0.9125, -0.378, 0.1566, -0.9125, -0.378, 0.1566, -0.9125, -0.378, -0.1566, -0.9125, -0.378, -0.1566, -0.9125, -0.378, -0.1566, -0.9125, -0.1566, -0.378, -0.9125, -0.1566, -0.378, -0.9125, -0.1566, -0.378, -0.9125, 0.1566, -0.378, -0.9125, 0.1566, -0.378, -0.9125, 0.1566, -0.378, -0.9125, 0.378, -0.1566, -0.9125, 0.378, -0.1566, -0.9125, 0.378, -0.1566, -0.9125, 0.378, 0.1566, -0.9125, 0.378, 0.1566, -0.9125, 0.378, 0.1566, -0.9125, 0.1566, 0.378, -0.9125, 0.1566, 0.378, -0.9125, 0.1566, 0.378, -0.9125, -0.8629, 0.3574, -0.3574, -0.8629, 0.3574, -0.3574, -0.8629, 0.3574, -0.3574, -0.8629, 0.3574, -0.3574, -0.3574, 0.8629, 0.3574, -0.3574, 0.8629, 0.3574, -0.3574, 0.8629, 0.3574, -0.3574, 0.8629, 0.3574, 0.3574, -0.8629, -0.3574, 0.3574, -0.8629, -0.3574, 0.3574, -0.8629, -0.3574, 0.3574, -0.8629, -0.3574, 0.3574, 0.8629, -0.3574, 0.3574, 0.8629, -0.3574, 0.3574, 0.8629, -0.3574, 0.3574, 0.8629, -0.3574, 0.8629, 0.3574, 0.3574, 0.8629, 0.3574, 0.3574, 0.8629, 0.3574, 0.3574, 0.8629, 0.3574, 0.3574, 0.8629, -0.3574, -0.3574, 0.8629, -0.3574, -0.3574, 0.8629, -0.3574, -0.3574, 0.8629, -0.3574, -0.3574, -0.8629, -0.3574, -0.3574, -0.8629, -0.3574, -0.3574, -0.8629, -0.3574, -0.3574, -0.8629, -0.3574, -0.3574, 0.8629, 0.3574, -0.3574, 0.8629, 0.3574, -0.3574, 0.8629, 0.3574, -0.3574, 0.8629, 0.3574, -0.3574, -0.8629, 0.3574, 0.3574, -0.8629, 0.3574, 0.3574, -0.8629, 0.3574, 0.3574, -0.8629, 0.3574, 0.3574, 0.8629, -0.3574, 0.3574, 0.8629, -0.3574, 0.3574, 0.8629, -0.3574, 0.3574, 0.8629, -0.3574, 0.3574, -0.8629, -0.3574, 0.3574, -0.8629, -0.3574, 0.3574, -0.8629, -0.3574, 0.3574, -0.8629, -0.3574, 0.3574, -0.3574, -0.8629, 0.3574, -0.3574, -0.8629, 0.3574, -0.3574, -0.8629, 0.3574, -0.3574, -0.8629, 0.3574, 0.3574, -0.8629, 0.3574, 0.3574, -0.8629, 0.3574, 0.3574, -0.8629, 0.3574, 0.3574, -0.8629, 0.3574, -0.8629, -0.3574, -0.3574, -0.8629, -0.3574, -0.3574, -0.8629, -0.3574, -0.3574, -0.8629, -0.3574, -0.3574, 0.8629, 0.3574, 0.3574, 0.8629, 0.3574, 0.3574, 0.8629, 0.3574, 0.3574, 0.8629, 0.3574, 0.3574, 0.3574, 0.8629, 0.3574, 0.3574, 0.8629, 0.3574, 0.3574, 0.8629, 0.3574, 0.3574, 0.8629, 0.3574, -0.1566, 0.378, -0.9125, -0.1566, 0.378, -0.9125, -0.1566, 0.378, -0.9125, -0.378, 0.1566, -0.9125, -0.378, 0.1566, -0.9125, -0.378, 0.1566, -0.9125, -0.378, -0.1566, -0.9125, -0.378, -0.1566, -0.9125, -0.378, -0.1566, -0.9125, -0.1566, -0.378, -0.9125, -0.1566, -0.378, -0.9125, -0.1566, -0.378, -0.9125, 0.1566, -0.378, -0.9125, 0.1566, -0.378, -0.9125, 0.1566, -0.378, -0.9125, 0.378, -0.1566, -0.9125, 0.378, -0.1566, -0.9125, 0.378, -0.1566, -0.9125, 0.378, 0.1566, -0.9125, 0.378, 0.1566, -0.9125, 0.378, 0.1566, -0.9125, 0.1566, 0.378, -0.9125, 0.1566, 0.378, -0.9125, 0.1566, 0.378, -0.9125, 0.4086, 0.9127, 0.0, 0.4086, 0.9127, 0.0, 0.4086, 0.9127, 0.0, 0.4086, 0.9127, 0.0, 1.0, 0.0, 0.0, 1.0, 0.0, 0.0, 1.0, 0.0, 0.0, 1.0, 0.0, 0.0, 0.0, -0.9943, 0.1068, 0.0, -0.9943, 0.1068, 0.0, -0.9943, 0.1068, 0.0, -0.9943, 0.1068, 0.0, -0.9943, 0.1068, 0.0, -0.9943, 0.1068, 0.0, 1.497e-07, 1.0, 0.0, 1.497e-07, 1.0, 0.0, 1.497e-07, 1.0, 0.0, 1.497e-07, 1.0, 0.0, -0.9754, 0.2205, 0.0, -0.9754, 0.2205, 0.0, -0.9754, 0.2205, 0.0, -0.9754, 0.2205, 0.9945, 0.05477, 0.08872, 0.9945, 0.05477, 0.08872, 0.9945, 0.05477, 0.08872, 0.9945, 0.05477, 0.08872, -0.3162, 0.1013, 0.9433, -0.3162, 0.1013, 0.9433, -0.3162, 0.1013, 0.9433, -0.3162, 0.1013, 0.9433, -0.9943, 0.05604, 0.09077, -0.9943, 0.05604, 0.09077, -0.9943, 0.05604, 0.09077, -0.9943, 0.05604, 0.09077, 0.0, 0.2141, -0.9768, 0.0, 0.2141, -0.9768, 0.0, 0.2141, -0.9768, 0.0, 0.2141, -0.9768, 0.0, -0.2141, 0.9768, 0.0, -0.2141, 0.9768, 0.0, -0.2141, 0.9768, 0.0, -0.2141, 0.9768, 0.0, -0.9943, 0.1068, 0.0, -0.9943, 0.1068, 0.0, -0.9943, 0.1068, 0.0, -0.9943, 0.1068, -1.0, -6.568e-08, 0.0, -1.0, -6.568e-08, 0.0, -1.0, -6.568e-08, 0.0, -1.0, -6.568e-08, 0.0, 1.366e-09, 0.9754, -0.2203, 1.366e-09, 0.9754, -0.2203, 1.366e-09, 0.9754, -0.2203, 1.366e-09, 0.9754, -0.2203, 0.9487, 0.03377, 0.3144, 0.9487, 0.03377, 0.3144, 0.9487, 0.03377, 0.3144, 0.9487, 0.03377, 0.3144, -0.9487, 0.03377, 0.3144, -0.9487, 0.03377, 0.3144, -0.9487, 0.03377, 0.3144, -0.9487, 0.03377, 0.3144, -0.9878, -0.01665, -0.155, -0.9878, -0.01665, -0.155, -0.9878, -0.01665, -0.155, -0.9878, -0.01665, -0.155, 0.9883, -0.01628, -0.1515, 0.9883, -0.01628, -0.1515, 0.9883, -0.01628, -0.1515, 0.9883, -0.01628, -0.1515, 0.0, 0.9943, -0.1068, 0.0, 0.9943, -0.1068, 0.0, 0.9943, -0.1068, 0.0, 0.9943, -0.1068, 0.0, 0.9943, -0.1068, 0.0, 0.9943, -0.1068, 0.0, -0.004143, -1.0, 0.0, -0.004143, -1.0, 0.0, -0.004143, -1.0, 0.0, -0.004143, -1.0, -0.7071, -0.7071, 0.0, -0.7071, -0.7071, 0.0, -0.7071, -0.7071, 0.0, -0.7071, -0.7071, 0.0, 0.7071, -0.7071, 0.0, 0.7071, -0.7071, 0.0, 0.7071, -0.7071, 0.0, 0.7071, -0.7071, 0.0, 0.3162, 0.1013, 0.9433, 0.3162, 0.1013, 0.9433, 0.3162, 0.1013, 0.9433, 0.3162, 0.1013, 0.9433, 0.0, 0.1068, 0.9943, 0.0, 0.1068, 0.9943, 0.0, 0.1068, 0.9943, 0.0, 0.1068, 0.9943, 0.0, -1.0, 0.0, 0.0, -1.0, 0.0, 0.0, -1.0, 0.0, 0.0, -1.0, 0.0, -1.902e-08, 0.9943, -0.1068, -1.902e-08, 0.9943, -0.1068, -1.902e-08, 0.9943, -0.1068, -1.902e-08, 0.9943, -0.1068])] * 3)])

# ---- objects
ob_chair_support = bpy.data.objects.new('chair_support', me_mesh_001)

# ---- transforms, parenting, visibility, modifiers, constraints
ob_chair_support.location = (0.0, 0.0, 0.0)
ob_chair_support.color = (0.8, 0.8, 0.8, 1.0)
ob_chair_support.lineart.crease_threshold = 0.0

# ---- collection membership
col_collection.objects.link(ob_chair_support)

# ---- scene / render settings (as saved in the file)
scene.frame_start = 1; scene.frame_end = 250; scene.frame_set(1)
scene.render.engine = 'BLENDER_EEVEE_NEXT'
scene.render.fps = 30
scene.cycles.use_denoising = False
scene.cycles.samples = 128
scene.cycles.sampling_pattern = 'TABULATED_SOBOL'
scene.cycles.use_adaptive_sampling = False
scene.cycles.use_light_tree = False
scene.eevee.use_gtao = True
scene.eevee.gtao_distance = 10.0
scene.view_settings.view_transform = 'Filmic'
bpy.context.view_layer.update()

# ---- added for rendering (the .blend has no active camera and no usable light): camera, sun
cam_auto = bpy.data.cameras.new('AutoCamera')
cam_auto.lens = 50.0
cam_auto.sensor_width = 36.0
cam_auto.clip_end = 1000.0
ob_auto_camera = bpy.data.objects.new('AutoCamera', cam_auto)
scene.collection.objects.link(ob_auto_camera)
ob_auto_camera.location = (1.4935, -1.82579, 1.83258)
ob_auto_camera.rotation_euler = (1.09748, -7.21219e-08, 0.694738)
scene.camera = ob_auto_camera
light_auto_sun = bpy.data.lights.new('AutoSun', 'SUN')
light_auto_sun.energy = 3.0
light_auto_sun.angle = 0.0523599
ob_auto_sun = bpy.data.objects.new('AutoSun', light_auto_sun)
scene.collection.objects.link(ob_auto_sun)
ob_auto_sun.rotation_euler = (0.872665, 0.174533, 0.523599)
bpy.context.view_layer.update()
